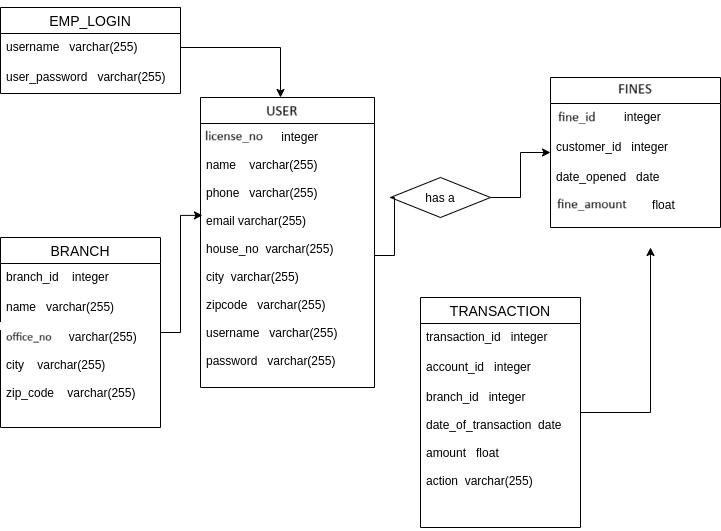

The diagram above was exported from draw.io. Its source (the exported page's mxGraphModel, read from the mxfile embedded in the PNG):
<mxGraphModel dx="1422" dy="806" grid="1" gridSize="10" guides="1" tooltips="1" connect="1" arrows="1" fold="1" page="1" pageScale="1" pageWidth="827" pageHeight="1169" math="0" shadow="0">
  <root>
    <mxCell id="0" />
    <mxCell id="1" parent="0" />
    <mxCell id="iBq-ESYSc_mx7owcpdOu-19" style="edgeStyle=orthogonalEdgeStyle;rounded=0;orthogonalLoop=1;jettySize=auto;html=1;exitX=1;exitY=0;exitDx=0;exitDy=0;" edge="1" parent="1" source="iBq-ESYSc_mx7owcpdOu-15">
      <mxGeometry relative="1" as="geometry">
        <mxPoint x="320" y="170" as="targetPoint" />
        <Array as="points">
          <mxPoint x="220" y="120" />
          <mxPoint x="320" y="120" />
        </Array>
      </mxGeometry>
    </mxCell>
    <mxCell id="iBq-ESYSc_mx7owcpdOu-15" value="EMP_LOGIN" style="swimlane;fontStyle=0;childLayout=stackLayout;horizontal=1;startSize=26;horizontalStack=0;resizeParent=1;resizeParentMax=0;resizeLast=0;collapsible=1;marginBottom=0;align=center;fontSize=14;" vertex="1" parent="1">
      <mxGeometry x="40" y="80" width="180" height="86" as="geometry" />
    </mxCell>
    <mxCell id="iBq-ESYSc_mx7owcpdOu-16" value="username   varchar(255)" style="text;strokeColor=none;fillColor=none;spacingLeft=4;spacingRight=4;overflow=hidden;rotatable=0;points=[[0,0.5],[1,0.5]];portConstraint=eastwest;fontSize=12;" vertex="1" parent="iBq-ESYSc_mx7owcpdOu-15">
      <mxGeometry y="26" width="180" height="30" as="geometry" />
    </mxCell>
    <mxCell id="iBq-ESYSc_mx7owcpdOu-17" value="user_password   varchar(255)" style="text;strokeColor=none;fillColor=none;spacingLeft=4;spacingRight=4;overflow=hidden;rotatable=0;points=[[0,0.5],[1,0.5]];portConstraint=eastwest;fontSize=12;" vertex="1" parent="iBq-ESYSc_mx7owcpdOu-15">
      <mxGeometry y="56" width="180" height="30" as="geometry" />
    </mxCell>
    <mxCell id="iBq-ESYSc_mx7owcpdOu-20" value="CUSTOMER" style="swimlane;fontStyle=0;childLayout=stackLayout;horizontal=1;startSize=26;horizontalStack=0;resizeParent=1;resizeParentMax=0;resizeLast=0;collapsible=1;marginBottom=0;align=center;fontSize=14;" vertex="1" parent="1">
      <mxGeometry x="240" y="170" width="174" height="290" as="geometry" />
    </mxCell>
    <mxCell id="iBq-ESYSc_mx7owcpdOu-21" value="customer_id   integer&#10;&#10;name    varchar(255)&#10;&#10;phone   varchar(255)&#10;&#10;email varchar(255)&#10;&#10;house_no  varchar(255)&#10;&#10;city  varchar(255)&#10;&#10;zipcode   varchar(255)&#10;&#10;username   varchar(255)&#10;&#10;password   varchar(255)&#10;" style="text;strokeColor=none;fillColor=none;spacingLeft=4;spacingRight=4;overflow=hidden;rotatable=0;points=[[0,0.5],[1,0.5]];portConstraint=eastwest;fontSize=12;" vertex="1" parent="iBq-ESYSc_mx7owcpdOu-20">
      <mxGeometry y="26" width="174" height="264" as="geometry" />
    </mxCell>
    <mxCell id="iBq-ESYSc_mx7owcpdOu-25" style="edgeStyle=orthogonalEdgeStyle;rounded=0;orthogonalLoop=1;jettySize=auto;html=1;startArrow=none;" edge="1" parent="1" source="iBq-ESYSc_mx7owcpdOu-31" target="iBq-ESYSc_mx7owcpdOu-26">
      <mxGeometry relative="1" as="geometry">
        <mxPoint x="500" y="328" as="targetPoint" />
      </mxGeometry>
    </mxCell>
    <mxCell id="iBq-ESYSc_mx7owcpdOu-26" value="ACCOUNTS" style="swimlane;fontStyle=0;childLayout=stackLayout;horizontal=1;startSize=26;horizontalStack=0;resizeParent=1;resizeParentMax=0;resizeLast=0;collapsible=1;marginBottom=0;align=center;fontSize=14;" vertex="1" parent="1">
      <mxGeometry x="590" y="150" width="170" height="150" as="geometry" />
    </mxCell>
    <mxCell id="iBq-ESYSc_mx7owcpdOu-27" value="account_id   integer" style="text;strokeColor=none;fillColor=none;spacingLeft=4;spacingRight=4;overflow=hidden;rotatable=0;points=[[0,0.5],[1,0.5]];portConstraint=eastwest;fontSize=12;" vertex="1" parent="iBq-ESYSc_mx7owcpdOu-26">
      <mxGeometry y="26" width="170" height="30" as="geometry" />
    </mxCell>
    <mxCell id="iBq-ESYSc_mx7owcpdOu-28" value="customer_id   integer" style="text;strokeColor=none;fillColor=none;spacingLeft=4;spacingRight=4;overflow=hidden;rotatable=0;points=[[0,0.5],[1,0.5]];portConstraint=eastwest;fontSize=12;" vertex="1" parent="iBq-ESYSc_mx7owcpdOu-26">
      <mxGeometry y="56" width="170" height="30" as="geometry" />
    </mxCell>
    <mxCell id="iBq-ESYSc_mx7owcpdOu-29" value="date_opened   date&#10;&#10;current_balance   float" style="text;strokeColor=none;fillColor=none;spacingLeft=4;spacingRight=4;overflow=hidden;rotatable=0;points=[[0,0.5],[1,0.5]];portConstraint=eastwest;fontSize=12;" vertex="1" parent="iBq-ESYSc_mx7owcpdOu-26">
      <mxGeometry y="86" width="170" height="64" as="geometry" />
    </mxCell>
    <mxCell id="iBq-ESYSc_mx7owcpdOu-31" value="has a" style="shape=rhombus;perimeter=rhombusPerimeter;whiteSpace=wrap;html=1;align=center;" vertex="1" parent="1">
      <mxGeometry x="430" y="250" width="100" height="40" as="geometry" />
    </mxCell>
    <mxCell id="iBq-ESYSc_mx7owcpdOu-32" value="" style="edgeStyle=orthogonalEdgeStyle;rounded=0;orthogonalLoop=1;jettySize=auto;html=1;endArrow=none;" edge="1" parent="1" source="iBq-ESYSc_mx7owcpdOu-21" target="iBq-ESYSc_mx7owcpdOu-31">
      <mxGeometry relative="1" as="geometry">
        <mxPoint x="550" y="208" as="targetPoint" />
        <mxPoint x="414" y="328" as="sourcePoint" />
      </mxGeometry>
    </mxCell>
    <mxCell id="iBq-ESYSc_mx7owcpdOu-39" style="edgeStyle=orthogonalEdgeStyle;rounded=0;orthogonalLoop=1;jettySize=auto;html=1;entryX=0.011;entryY=0.348;entryDx=0;entryDy=0;entryPerimeter=0;" edge="1" parent="1" source="iBq-ESYSc_mx7owcpdOu-35" target="iBq-ESYSc_mx7owcpdOu-21">
      <mxGeometry relative="1" as="geometry" />
    </mxCell>
    <mxCell id="iBq-ESYSc_mx7owcpdOu-35" value="BRANCH" style="swimlane;fontStyle=0;childLayout=stackLayout;horizontal=1;startSize=26;horizontalStack=0;resizeParent=1;resizeParentMax=0;resizeLast=0;collapsible=1;marginBottom=0;align=center;fontSize=14;" vertex="1" parent="1">
      <mxGeometry x="40" y="310" width="160" height="190" as="geometry" />
    </mxCell>
    <mxCell id="iBq-ESYSc_mx7owcpdOu-36" value="branch_id    integer" style="text;strokeColor=none;fillColor=none;spacingLeft=4;spacingRight=4;overflow=hidden;rotatable=0;points=[[0,0.5],[1,0.5]];portConstraint=eastwest;fontSize=12;" vertex="1" parent="iBq-ESYSc_mx7owcpdOu-35">
      <mxGeometry y="26" width="160" height="30" as="geometry" />
    </mxCell>
    <mxCell id="iBq-ESYSc_mx7owcpdOu-37" value="name   varchar(255)" style="text;strokeColor=none;fillColor=none;spacingLeft=4;spacingRight=4;overflow=hidden;rotatable=0;points=[[0,0.5],[1,0.5]];portConstraint=eastwest;fontSize=12;" vertex="1" parent="iBq-ESYSc_mx7owcpdOu-35">
      <mxGeometry y="56" width="160" height="30" as="geometry" />
    </mxCell>
    <mxCell id="iBq-ESYSc_mx7owcpdOu-38" value="house_no   varchar(255)&#10;&#10;city    varchar(255)&#10;&#10;zip_code    varchar(255)" style="text;strokeColor=none;fillColor=none;spacingLeft=4;spacingRight=4;overflow=hidden;rotatable=0;points=[[0,0.5],[1,0.5]];portConstraint=eastwest;fontSize=12;" vertex="1" parent="iBq-ESYSc_mx7owcpdOu-35">
      <mxGeometry y="86" width="160" height="104" as="geometry" />
    </mxCell>
    <mxCell id="iBq-ESYSc_mx7owcpdOu-44" style="edgeStyle=orthogonalEdgeStyle;rounded=0;orthogonalLoop=1;jettySize=auto;html=1;" edge="1" parent="1" source="iBq-ESYSc_mx7owcpdOu-40">
      <mxGeometry relative="1" as="geometry">
        <mxPoint x="690" y="320" as="targetPoint" />
      </mxGeometry>
    </mxCell>
    <mxCell id="iBq-ESYSc_mx7owcpdOu-40" value="TRANSACTION" style="swimlane;fontStyle=0;childLayout=stackLayout;horizontal=1;startSize=26;horizontalStack=0;resizeParent=1;resizeParentMax=0;resizeLast=0;collapsible=1;marginBottom=0;align=center;fontSize=14;" vertex="1" parent="1">
      <mxGeometry x="460" y="370" width="160" height="230" as="geometry" />
    </mxCell>
    <mxCell id="iBq-ESYSc_mx7owcpdOu-41" value="transaction_id   integer" style="text;strokeColor=none;fillColor=none;spacingLeft=4;spacingRight=4;overflow=hidden;rotatable=0;points=[[0,0.5],[1,0.5]];portConstraint=eastwest;fontSize=12;" vertex="1" parent="iBq-ESYSc_mx7owcpdOu-40">
      <mxGeometry y="26" width="160" height="30" as="geometry" />
    </mxCell>
    <mxCell id="iBq-ESYSc_mx7owcpdOu-42" value="account_id   integer" style="text;strokeColor=none;fillColor=none;spacingLeft=4;spacingRight=4;overflow=hidden;rotatable=0;points=[[0,0.5],[1,0.5]];portConstraint=eastwest;fontSize=12;" vertex="1" parent="iBq-ESYSc_mx7owcpdOu-40">
      <mxGeometry y="56" width="160" height="30" as="geometry" />
    </mxCell>
    <mxCell id="iBq-ESYSc_mx7owcpdOu-43" value="branch_id   integer&#10;&#10;date_of_transaction  date&#10;&#10;amount   float&#10;&#10;action  varchar(255)&#10;" style="text;strokeColor=none;fillColor=none;spacingLeft=4;spacingRight=4;overflow=hidden;rotatable=0;points=[[0,0.5],[1,0.5]];portConstraint=eastwest;fontSize=12;" vertex="1" parent="iBq-ESYSc_mx7owcpdOu-40">
      <mxGeometry y="86" width="160" height="144" as="geometry" />
    </mxCell>
  </root>
</mxGraphModel>